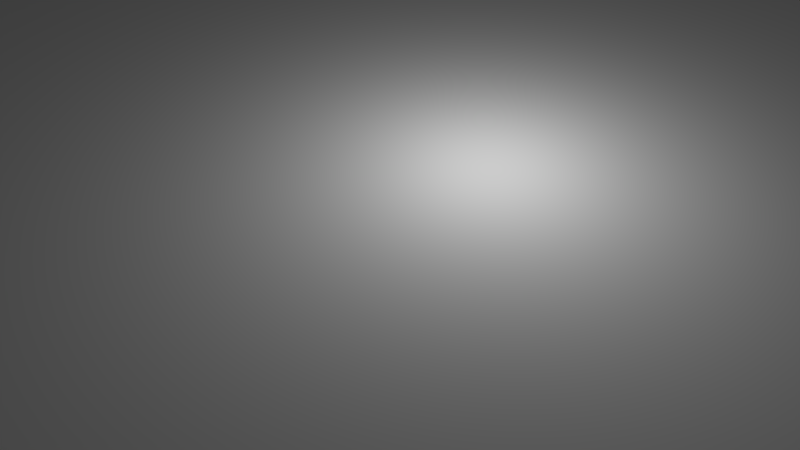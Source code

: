 # Source: RobotAssembly.blend  (saved by Blender 2.77.0; exported with 4.5.12 LTS)
import bpy
from mathutils import Matrix  # noqa: F401  (used for matrix-valued properties, if any)

bpy.ops.wm.read_factory_settings(use_empty=True)
scene = bpy.context.scene
scene.name = 'Scene'

# ---- collections
col_collection_1 = bpy.data.collections.new('Collection 1'); scene.collection.children.link(col_collection_1)

# ---- world
world_world = bpy.data.worlds.new('World'); scene.world = world_world
world_world.color = (0.05088, 0.05088, 0.05088)
world_world.use_sun_shadow = False
world_world.sun_shadow_jitter_overblur = 0.0
world_world.cycles.sampling_method = 'MANUAL'

# ---- cameras
cam_camera = bpy.data.cameras.new('Camera')
cam_camera.clip_end = 100.0
cam_camera.lens = 35.0
cam_camera.sensor_width = 32.0
cam_camera.sensor_height = 18.0
cam_camera.ortho_scale = 7.314
cam_camera.dof.focus_distance = 0.0
cam_camera.dof.aperture_fstop = 128.0

# ---- lights
light_lamp = bpy.data.lights.new('Lamp', 'POINT')
light_lamp.transmission_factor = 0.0
light_lamp.cutoff_distance = 30.0
light_lamp.energy = 100.0
light_lamp.shadow_buffer_clip_start = 1.001
light_lamp.shadow_soft_size = 0.1
light_lamp.shadow_maximum_resolution = 0.006
light_lamp.use_absolute_resolution = True

# ---- meshes
me_cylinder = bpy.data.meshes.new('Cylinder')
me_cylinder.from_pydata([(0.0, 1.0, -1.0), (0.0, 1.0, 1.0), (0.1951, 0.9808, -1.0), (0.1951, 0.9808, 1.0), (0.3827, 0.9239, -1.0), (0.3827, 0.9239, 1.0), (0.5556, 0.8315, -1.0), (0.5556, 0.8315, 1.0), (0.7071, 0.7071, -1.0), (0.7071, 0.7071, 1.0), (0.8315, 0.5556, -1.0), (0.8315, 0.5556, 1.0), (0.9239, 0.3827, -1.0), (0.9239, 0.3827, 1.0), (0.9808, 0.1951, -1.0), (0.9808, 0.1951, 1.0), (1.0, 7.55e-08, -1.0), (1.0, 7.55e-08, 1.0), (0.9808, -0.1951, -1.0), (0.9808, -0.1951, 1.0), (0.9239, -0.3827, -1.0), (0.9239, -0.3827, 1.0), (0.8315, -0.5556, -1.0), (0.8315, -0.5556, 1.0), (0.7071, -0.7071, -1.0), (0.7071, -0.7071, 1.0), (0.5556, -0.8315, -1.0), (0.5556, -0.8315, 1.0), (0.3827, -0.9239, -1.0), (0.3827, -0.9239, 1.0), (0.1951, -0.9808, -1.0), (0.1951, -0.9808, 1.0), (-3.258e-07, -1.0, -1.0), (-3.258e-07, -1.0, 1.0), (-0.1951, -0.9808, -1.0), (-0.1951, -0.9808, 1.0), (-0.3827, -0.9239, -1.0), (-0.3827, -0.9239, 1.0), (-0.5556, -0.8315, -1.0), (-0.5556, -0.8315, 1.0), (-0.7071, -0.7071, -1.0), (-0.7071, -0.7071, 1.0), (-0.8315, -0.5556, -1.0), (-0.8315, -0.5556, 1.0), (-0.9239, -0.3827, -1.0), (-0.9239, -0.3827, 1.0), (-0.9808, -0.1951, -1.0), (-0.9808, -0.1951, 1.0), (-1.0, 9.656e-07, -1.0), (-1.0, 9.656e-07, 1.0), (-0.9808, 0.1951, -1.0), (-0.9808, 0.1951, 1.0), (-0.9239, 0.3827, -1.0), (-0.9239, 0.3827, 1.0), (-0.8315, 0.5556, -1.0), (-0.8315, 0.5556, 1.0), (-0.7071, 0.7071, -1.0), (-0.7071, 0.7071, 1.0), (-0.5556, 0.8315, -1.0), (-0.5556, 0.8315, 1.0), (-0.3827, 0.9239, -1.0), (-0.3827, 0.9239, 1.0), (-0.1951, 0.9808, -1.0), (-0.1951, 0.9808, 1.0)], [], [(0, 1, 3, 2), (2, 3, 5, 4), (4, 5, 7, 6), (6, 7, 9, 8), (8, 9, 11, 10), (10, 11, 13, 12), (12, 13, 15, 14), (14, 15, 17, 16), (16, 17, 19, 18), (18, 19, 21, 20), (20, 21, 23, 22), (22, 23, 25, 24), (24, 25, 27, 26), (26, 27, 29, 28), (28, 29, 31, 30), (30, 31, 33, 32), (32, 33, 35, 34), (34, 35, 37, 36), (36, 37, 39, 38), (38, 39, 41, 40), (40, 41, 43, 42), (42, 43, 45, 44), (44, 45, 47, 46), (46, 47, 49, 48), (48, 49, 51, 50), (50, 51, 53, 52), (52, 53, 55, 54), (54, 55, 57, 56), (56, 57, 59, 58), (58, 59, 61, 60), (3, 1, 63, 61, 59, 57, 55, 53, 51, 49, 47, 45, 43, 41, 39, 37, 35, 33, 31, 29, 27, 25, 23, 21, 19, 17, 15, 13, 11, 9, 7, 5), (60, 61, 63, 62), (62, 63, 1, 0), (0, 2, 4, 6, 8, 10, 12, 14, 16, 18, 20, 22, 24, 26, 28, 30, 32, 34, 36, 38, 40, 42, 44, 46, 48, 50, 52, 54, 56, 58, 60, 62)])
me_cylinder.use_remesh_preserve_volume = False
me_cylinder.use_remesh_preserve_attributes = False
me_cylinder.use_mirror_vertex_groups = False
me_cylinder.update()
me_cube = bpy.data.meshes.new('Cube')
me_cube.from_pydata([(-1.0, -1.0, 1.0), (-1.0, 1.0, 1.0), (-1.0, 1.0, -1.0), (-1.0, -1.0, -1.0), (1.0, -1.0, 1.0), (1.0, -1.0, -1.0), (-0.8923, 0.675, 1.0), (-0.8923, -0.675, 1.0), (0.8688, -0.8429, 1.0), (0.8624, -0.8315, 1.0), (0.8571, -0.8176, 1.0), (0.8532, -0.8017, 1.0), (0.8508, -0.7846, 1.0), (0.85, -0.7667, 1.0), (0.8508, -0.7488, 1.0), (0.8532, -0.7316, 1.0), (0.8571, -0.7157, 1.0), (0.8624, -0.7018, 1.0), (0.8688, -0.6904, 1.0), (0.8761, -0.682, 1.0), (0.8841, -0.6768, 1.0), (0.8923, -0.675, 1.0), (0.85, 0.7667, 1.0), (0.8508, 0.7846, 1.0), (0.8532, 0.8017, 1.0), (0.8571, 0.8176, 1.0), (-0.8688, 0.8429, 1.0), (-0.8624, 0.8315, 1.0), (-0.8571, 0.8176, 1.0), (-0.8532, 0.8017, 1.0), (-0.8508, 0.7846, 1.0), (-0.85, 0.7667, 1.0), (-0.8508, 0.7488, 1.0), (-0.8532, 0.7316, 1.0), (-0.8571, 0.7157, 1.0), (-0.8624, 0.7018, 1.0), (-0.8688, 0.6904, 1.0), (-0.8761, 0.682, 1.0), (-0.8841, 0.6768, 1.0), (-0.9006, 0.6768, 1.0), (-0.9085, 0.682, 1.0), (-0.9158, 0.6904, 1.0), (-0.9222, 0.7018, 1.0), (-0.9275, 0.7157, 1.0), (-0.9314, 0.7316, 1.0), (-0.9338, 0.7488, 1.0), (-0.9346, 0.7667, 1.0), (-0.9338, 0.7846, 1.0), (-0.9314, 0.8017, 1.0), (-0.9275, 0.8176, 1.0), (-0.9222, 0.8315, 1.0), (-0.9158, 0.8429, 1.0), (-0.9085, 0.8514, 1.0), (-0.9006, 0.8566, 1.0), (-0.8923, 0.8583, 1.0), (-0.8841, 0.8566, 1.0), (-0.8761, 0.8514, 1.0), (0.8624, 0.8315, 1.0), (0.8688, 0.8429, 1.0), (0.8761, 0.8514, 1.0), (0.8841, 0.8566, 1.0), (1.0, 1.0, 1.0), (-0.8923, -0.8583, 1.0), (-0.9006, -0.8566, 1.0), (-0.9085, -0.8514, 1.0), (-0.9158, -0.8429, 1.0), (-0.9222, -0.8315, 1.0), (-0.9275, -0.8176, 1.0), (-0.9314, -0.8017, 1.0), (-0.9338, -0.7845, 1.0), (-0.9346, -0.7667, 1.0), (-0.9338, -0.7488, 1.0), (-0.9314, -0.7316, 1.0), (-0.9275, -0.7157, 1.0), (-0.9222, -0.7018, 1.0), (-0.9158, -0.6904, 1.0), (-0.9085, -0.682, 1.0), (-0.9006, -0.6768, 1.0), (1.0, 1.0, -1.0), (-0.8688, 0.6904, -1.0), (-0.8624, 0.7018, -1.0), (-0.8571, 0.7157, -1.0), (-0.8532, 0.7316, -1.0), (-0.8508, 0.7488, -1.0), (-0.85, 0.7667, -1.0), (-0.8508, 0.7846, -1.0), (-0.8532, 0.8017, -1.0), (-0.8571, 0.8176, -1.0), (-0.8624, 0.8315, -1.0), (-0.8688, 0.8429, -1.0), (-0.8761, 0.8514, -1.0), (-0.8841, 0.8566, -1.0), (-0.8923, 0.8583, -1.0), (-0.9006, 0.8566, -1.0), (-0.9085, 0.8514, -1.0), (-0.9158, 0.8429, -1.0), (-0.9222, 0.8315, -1.0), (-0.9275, 0.8176, -1.0), (-0.9314, 0.8017, -1.0), (-0.9338, 0.7846, -1.0), (-0.9346, 0.7667, -1.0), (0.85, 0.7667, -1.0), (0.85, -0.7667, -1.0), (0.8508, -0.7846, -1.0), (0.8532, -0.8017, -1.0), (-0.8923, 0.675, -1.0), (-0.8841, 0.6768, -1.0), (-0.8761, 0.682, -1.0), (0.8571, -0.8176, -1.0), (0.8624, -0.8315, -1.0), (0.8688, -0.8429, -1.0), (0.8761, -0.8514, -1.0), (0.8841, -0.8566, -1.0), (0.8923, -0.8583, -1.0), (0.9006, -0.8566, -1.0), (0.9085, -0.8514, -1.0), (0.9158, -0.8429, -1.0), (0.9222, -0.8315, -1.0), (0.9275, -0.8176, -1.0), (0.9314, -0.8017, -1.0), (0.9338, -0.7846, -1.0), (0.9346, -0.7667, -1.0), (-0.8532, -0.7316, -1.0), (-0.8571, -0.7157, -1.0), (-0.8624, -0.7018, -1.0), (-0.8688, -0.6904, -1.0), (-0.8761, -0.682, -1.0), (-0.8841, -0.6768, -1.0), (-0.8923, -0.675, -1.0), (-0.9006, -0.6768, -1.0), (-0.9085, -0.682, -1.0), (-0.9158, -0.6904, -1.0), (-0.9222, -0.7018, -1.0), (-0.9275, -0.7157, -1.0), (-0.9314, -0.7316, -1.0), (-0.9338, -0.7488, -1.0), (-0.9346, -0.7667, -1.0), (-0.9338, 0.7488, -1.0), (-0.9314, 0.7316, -1.0), (-0.9275, 0.7157, -1.0), (-0.9222, 0.7018, -1.0), (-0.9158, 0.6904, -1.0), (-0.9085, 0.682, -1.0), (-0.9006, 0.6768, -1.0), (0.8923, -0.8583, 1.0), (0.8841, -0.8566, 1.0), (0.8761, -0.8514, 1.0), (-0.8841, -0.6768, 1.0), (-0.8761, -0.682, 1.0), (-0.8688, -0.6904, 1.0), (-0.8624, -0.7018, 1.0), (-0.8571, -0.7157, 1.0), (-0.8532, -0.7316, 1.0), (-0.8508, -0.7488, 1.0), (-0.85, -0.7667, 1.0), (-0.8508, -0.7846, 1.0), (-0.8532, -0.8017, 1.0), (-0.8571, -0.8176, 1.0), (-0.8624, -0.8315, 1.0), (-0.8688, -0.8429, 1.0), (-0.8761, -0.8514, 1.0), (-0.8841, -0.8566, 1.0), (-0.9338, -0.7845, -1.0), (-0.9314, -0.8017, -1.0), (-0.9275, -0.8176, -1.0), (-0.9222, -0.8315, -1.0), (-0.9158, -0.8429, -1.0), (-0.9085, -0.8514, -1.0), (-0.9006, -0.8566, -1.0), (-0.8923, -0.8583, -1.0), (-0.8841, -0.8566, -1.0), (-0.8761, -0.8514, -1.0), (-0.8688, -0.8429, -1.0), (-0.8624, -0.8315, -1.0), (-0.8571, -0.8176, -1.0), (-0.8532, -0.8017, -1.0), (-0.8508, -0.7846, -1.0), (-0.85, -0.7667, -1.0), (-0.8508, -0.7488, -1.0), (0.8508, -0.7488, -1.0), (0.8532, -0.7316, -1.0), (0.8571, -0.7157, -1.0), (0.8624, -0.7018, -1.0), (0.8688, -0.6904, -1.0), (0.8761, -0.682, -1.0), (0.8841, -0.6768, -1.0), (0.8923, -0.675, -1.0), (0.8923, 0.675, 1.0), (0.8841, 0.6768, 1.0), (0.8761, 0.682, 1.0), (0.8688, 0.6904, 1.0), (0.8624, 0.7018, 1.0), (0.8571, 0.7157, 1.0), (0.8532, 0.7316, 1.0), (0.8508, 0.7488, 1.0), (0.9006, -0.6768, 1.0), (0.9085, -0.682, 1.0), (0.9158, -0.6904, 1.0), (0.9222, -0.7018, 1.0), (0.9275, -0.7157, 1.0), (0.9314, -0.7316, 1.0), (0.9338, -0.7488, 1.0), (0.9346, -0.7667, 1.0), (0.9338, -0.7846, 1.0), (0.9314, -0.8017, 1.0), (0.9275, -0.8176, 1.0), (0.9222, -0.8315, 1.0), (0.9158, -0.8429, 1.0), (0.9085, -0.8514, 1.0), (0.9006, -0.8566, 1.0), (0.8508, 0.7846, -1.0), (0.8532, 0.8017, -1.0), (0.8571, 0.8176, -1.0), (0.8624, 0.8315, -1.0), (0.8688, 0.8429, -1.0), (0.8761, 0.8514, -1.0), (0.8841, 0.8566, -1.0), (0.8923, 0.8583, 1.0), (0.9006, 0.8566, 1.0), (0.9085, 0.8514, 1.0), (0.9158, 0.8429, 1.0), (0.9222, 0.8315, 1.0), (0.9275, 0.8176, 1.0), (0.9314, 0.8017, 1.0), (0.9338, 0.7846, 1.0), (0.9346, 0.7667, 1.0), (0.9338, 0.7488, 1.0), (0.9314, 0.7316, 1.0), (0.9275, 0.7157, 1.0), (0.9222, 0.7018, 1.0), (0.9158, 0.6904, 1.0), (0.9085, 0.682, 1.0), (0.9006, 0.6768, 1.0), (0.9338, 0.7488, -1.0), (0.9346, 0.7667, -1.0), (0.9338, 0.7846, -1.0), (0.9314, 0.8017, -1.0), (0.9275, 0.8176, -1.0), (0.9222, 0.8315, -1.0), (0.9158, 0.8429, -1.0), (0.9085, 0.8514, -1.0), (0.9006, 0.8566, -1.0), (0.8923, 0.8583, -1.0), (0.9338, -0.7488, -1.0), (0.9314, -0.7316, -1.0), (0.9275, -0.7157, -1.0), (0.9222, -0.7018, -1.0), (0.9158, -0.6904, -1.0), (0.9085, -0.682, -1.0), (0.9006, -0.6768, -1.0), (0.8508, 0.7488, -1.0), (0.8532, 0.7316, -1.0), (0.8571, 0.7157, -1.0), (0.8624, 0.7018, -1.0), (0.8688, 0.6904, -1.0), (0.8761, 0.682, -1.0), (0.8841, 0.6768, -1.0), (0.8923, 0.675, -1.0), (0.9006, 0.6768, -1.0), (0.9085, 0.682, -1.0), (0.9158, 0.6904, -1.0), (0.9222, 0.7018, -1.0), (0.9275, 0.7157, -1.0), (0.9314, 0.7316, -1.0)], [], [(0, 1, 2, 3), (4, 0, 3, 5), (6, 7, 8, 9, 10, 11, 12, 13, 14, 15, 16, 17, 18, 19, 20, 21, 22, 23, 24, 25, 26, 27, 28, 29, 30, 31, 32, 33, 34, 35, 36, 37, 38), (6, 39, 40, 41, 42, 43, 44, 45, 46, 47, 48, 49, 50, 51, 52, 53, 54, 55, 56, 26, 25, 57, 58, 59, 60, 61, 1, 0, 62, 63, 64, 65, 66, 67, 68, 69, 70, 71, 72, 73, 74, 75, 76, 77, 7), (1, 61, 78, 2), (79, 80, 81, 82, 83, 84, 85, 86, 87, 88, 89, 90, 91, 92, 93, 94, 95, 96, 97, 98, 99, 100, 2, 101, 102, 103, 104), (105, 106, 107, 79, 104, 108, 109, 110, 111, 112, 113, 114, 115, 116, 117, 118, 119, 120, 121, 5, 122, 123, 124, 125, 126, 127, 128, 129, 130, 131, 132, 133, 134, 135, 136, 3, 2, 100, 137, 138, 139, 140, 141, 142, 143), (61, 4, 5, 78), (0, 4, 144, 145, 146, 8, 7, 147, 148, 149, 150, 151, 152, 153, 154, 155, 156, 157, 158, 159, 160, 161, 62), (3, 136, 162, 163, 164, 165, 166, 167, 168, 169, 170, 171, 172, 173, 174, 175, 176, 177, 178, 122, 5), (169, 168, 63, 62), (168, 167, 64, 63), (167, 166, 65, 64), (166, 165, 66, 65), (165, 164, 67, 66), (164, 163, 68, 67), (163, 162, 69, 68), (162, 136, 70, 69), (136, 135, 71, 70), (135, 134, 72, 71), (134, 133, 73, 72), (133, 132, 74, 73), (132, 131, 75, 74), (131, 130, 76, 75), (130, 129, 77, 76), (129, 128, 7, 77), (110, 109, 9, 8), (109, 108, 10, 9), (108, 104, 11, 10), (104, 103, 12, 11), (103, 102, 13, 12), (102, 179, 14, 13), (179, 180, 15, 14), (180, 181, 16, 15), (181, 182, 17, 16), (182, 183, 18, 17), (183, 184, 19, 18), (184, 185, 20, 19), (185, 186, 21, 20), (144, 4, 187, 188, 189, 190, 191, 192, 193, 194, 22, 21, 195, 196, 197, 198, 199, 200, 201, 202, 203, 204, 205, 206, 207, 208, 209), (101, 210, 23, 22), (210, 211, 24, 23), (211, 212, 25, 24), (212, 213, 57, 25), (213, 214, 58, 57), (214, 215, 59, 58), (215, 216, 60, 59), (187, 4, 61, 60, 217, 218, 219, 220, 221, 222, 223, 224, 225, 226, 227, 228, 229, 230, 231, 232), (233, 234, 235, 236, 237, 238, 239, 240, 241, 242, 216, 215, 214, 213, 212, 211, 210, 101, 2, 78), (121, 243, 244, 245, 246, 247, 248, 249, 186, 185, 184, 183, 182, 181, 180, 179, 102, 101, 250, 251, 252, 253, 254, 255, 256, 257, 258, 259, 260, 261, 262, 263, 233, 78, 5), (111, 110, 8, 146), (112, 111, 146, 145), (113, 112, 145, 144), (114, 113, 144, 209), (115, 114, 209, 208), (116, 115, 208, 207), (117, 116, 207, 206), (118, 117, 206, 205), (119, 118, 205, 204), (120, 119, 204, 203), (121, 120, 203, 202), (123, 122, 152, 151), (124, 123, 151, 150), (125, 124, 150, 149), (126, 125, 149, 148), (127, 126, 148, 147), (128, 127, 147, 7), (122, 178, 153, 152), (178, 177, 154, 153), (177, 176, 155, 154), (176, 175, 156, 155), (175, 174, 157, 156), (174, 173, 158, 157), (173, 172, 159, 158), (172, 171, 160, 159), (171, 170, 161, 160), (170, 169, 62, 161), (186, 249, 195, 21), (257, 256, 188, 187), (256, 255, 189, 188), (255, 254, 190, 189), (254, 253, 191, 190), (253, 252, 192, 191), (252, 251, 193, 192), (251, 250, 194, 193), (250, 101, 22, 194), (249, 248, 196, 195), (248, 247, 197, 196), (247, 246, 198, 197), (246, 245, 199, 198), (245, 244, 200, 199), (244, 243, 201, 200), (243, 121, 202, 201), (216, 242, 217, 60), (258, 257, 187, 232), (242, 241, 218, 217), (241, 240, 219, 218), (240, 239, 220, 219), (239, 238, 221, 220), (238, 237, 222, 221), (237, 236, 223, 222), (236, 235, 224, 223), (235, 234, 225, 224), (234, 233, 226, 225), (233, 263, 227, 226), (263, 262, 228, 227), (262, 261, 229, 228), (261, 260, 230, 229), (260, 259, 231, 230), (259, 258, 232, 231), (92, 91, 55, 54), (93, 92, 54, 53), (91, 90, 56, 55), (94, 93, 53, 52), (90, 89, 26, 56), (95, 94, 52, 51), (89, 88, 27, 26), (96, 95, 51, 50), (88, 87, 28, 27), (97, 96, 50, 49), (87, 86, 29, 28), (98, 97, 49, 48), (86, 85, 30, 29), (99, 98, 48, 47), (85, 84, 31, 30), (100, 99, 47, 46), (84, 83, 32, 31), (137, 100, 46, 45), (83, 82, 33, 32), (138, 137, 45, 44), (82, 81, 34, 33), (139, 138, 44, 43), (81, 80, 35, 34), (140, 139, 43, 42), (80, 79, 36, 35), (141, 140, 42, 41), (79, 107, 37, 36), (142, 141, 41, 40), (107, 106, 38, 37), (143, 142, 40, 39), (106, 105, 6, 38), (105, 143, 39, 6)])
me_cube.use_remesh_preserve_volume = False
me_cube.use_remesh_preserve_attributes = False
me_cube.use_mirror_vertex_groups = False
me_cube.update()

# ---- objects
ob_pizeroholecutter = bpy.data.objects.new('PiZeroHoleCutter', me_cylinder)
ob_pizero = bpy.data.objects.new('PiZero', me_cube)
ob_lamp = bpy.data.objects.new('Lamp', light_lamp)
ob_camera = bpy.data.objects.new('Camera', cam_camera)

# ---- transforms, parenting, visibility, modifiers, constraints
ob_pizeroholecutter.location = (-29.0, 11.5, 2.0)
ob_pizeroholecutter.scale = (1.375, 1.375, 2.5)
ob_pizeroholecutter.hide_viewport = True
ob_pizeroholecutter.hide_render = True
ob_pizeroholecutter.lineart.crease_threshold = 0.0
ob_pizero.location = (0.0, 0.0, 2.0)
ob_pizero.scale = (32.5, 15.0, 2.0)
ob_pizero.lineart.crease_threshold = 0.0
ob_lamp.location = (4.076, 1.005, 5.904)
ob_lamp.rotation_euler = (0.6503, 0.05522, 1.866)
ob_lamp.lock_rotations_4d = False
ob_lamp.empty_display_type = 'ARROWS'
ob_lamp.color = (0.0, 0.0, 0.0, 0.0)
ob_lamp.lineart.crease_threshold = 0.0
ob_camera.location = (11.73, 0.08879, 9.332)
ob_camera.rotation_euler = (0.8987, 0.00389, 1.575)
ob_camera.lock_rotations_4d = False
ob_camera.empty_display_type = 'ARROWS'
ob_camera.color = (0.0, 0.0, 0.0, 0.0)
ob_camera.display_type = 'WIRE'
ob_camera.lineart.crease_threshold = 0.0

# ---- collection membership
col_collection_1.objects.link(ob_pizeroholecutter)
col_collection_1.objects.link(ob_pizero)
col_collection_1.objects.link(ob_lamp)
col_collection_1.objects.link(ob_camera)

# ---- scene / render settings (as saved in the file)
scene.camera = ob_camera
scene.frame_start = 1; scene.frame_end = 250; scene.frame_set(2)
scene.render.engine = 'BLENDER_EEVEE_NEXT'
scene.render.resolution_percentage = 50
scene.render.dither_intensity = 0.0
scene.cycles.use_denoising = False
scene.cycles.samples = 128
scene.cycles.sampling_pattern = 'TABULATED_SOBOL'
scene.cycles.light_sampling_threshold = 0.0
scene.cycles.use_adaptive_sampling = False
scene.cycles.use_light_tree = False
scene.cycles.blur_glossy = 0.0
scene.cycles.sample_clamp_indirect = 0.0
scene.view_settings.view_transform = 'Standard'
bpy.context.view_layer.update()

